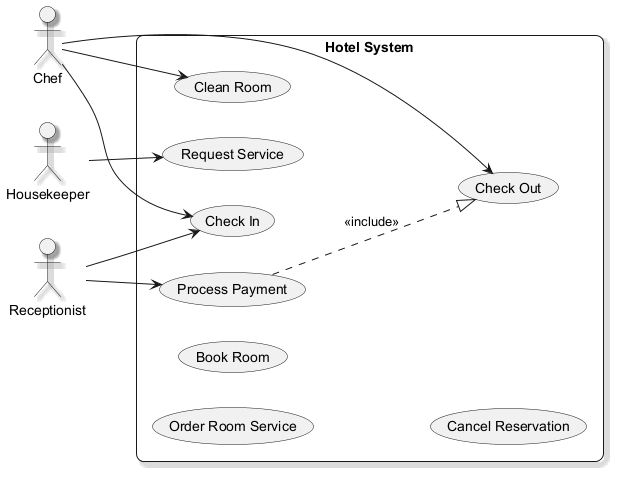

The diagram above was rendered by PlantUML. Its source (embedded in the PNG):
@startuml
skinparam backgroundColor #FFFFFF
skinparam roundCorner 15
skinparam shadowing true
left to right direction
actor "Housekeeper" as H
actor "Chef" as C
actor "Receptionist" as R
rectangle "Hotel System" {
  usecase "Order Room Service" as UC_OrderRoomService
  usecase "Process Payment" as UC_ProcessPayment
  usecase "Book Room" as UC_BookRoom
  usecase "Check Out" as UC_CheckOut
  usecase "Request Service" as UC_RequestService
  usecase "Cancel Reservation" as UC_CancelReservation
  usecase "Clean Room" as UC_CleanRoom
  usecase "Check In" as UC_CheckIn
}
H --> UC_RequestService
C --> UC_CleanRoom
C --> UC_CheckIn
C --> UC_CheckOut
R --> UC_CheckIn
R --> UC_ProcessPayment
UC_ProcessPayment ..|> UC_CheckOut : <<include>>
@enduml